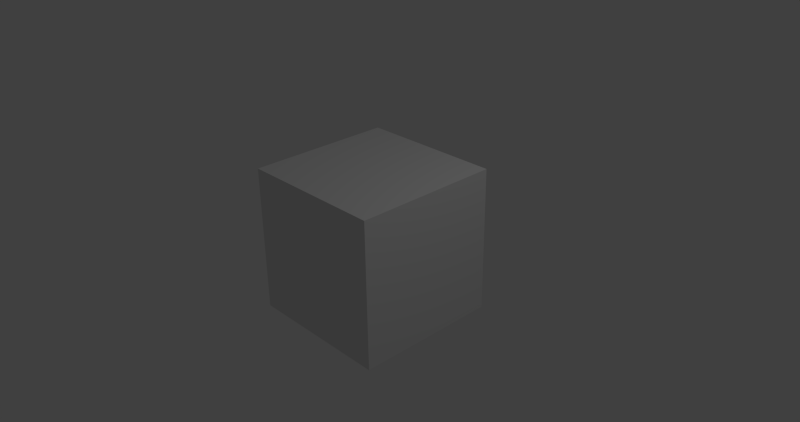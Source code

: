 # Source: PhimXemBay.blend  (saved by Blender 2.72.0; exported with 4.5.12 LTS)
import bpy
from mathutils import Matrix  # noqa: F401  (used for matrix-valued properties, if any)

bpy.ops.wm.read_factory_settings(use_empty=True)
scene = bpy.context.scene
scene.name = 'Scene'

# ---- collections
col_collection_1 = bpy.data.collections.new('Collection 1'); scene.collection.children.link(col_collection_1)

# ---- materials (node trees are filled in below, after node groups)
mat_material = bpy.data.materials.new('Material')
mat_material.alpha_threshold = 0.0
mat_material.use_transparent_shadow = False
mat_material.roughness = 0.5
mat_material.line_color = (0.0, 0.0, 0.0, 1.0)

# ---- material node trees

# ---- world
world_world = bpy.data.worlds.new('World'); scene.world = world_world
world_world.color = (0.05088, 0.05088, 0.05088)
world_world.use_sun_shadow = False
world_world.sun_shadow_jitter_overblur = 0.0
world_world.cycles.sampling_method = 'MANUAL'
world_world.cycles.sample_map_resolution = 256

# ---- cameras
cam_camera = bpy.data.cameras.new('Camera')
cam_camera.clip_end = 100.0
cam_camera.lens = 35.0
cam_camera.sensor_width = 32.0
cam_camera.sensor_height = 18.0
cam_camera.ortho_scale = 7.314
cam_camera.dof.focus_distance = 0.0
cam_camera.dof.aperture_fstop = 128.0

# ---- lights
light_lamp = bpy.data.lights.new('Lamp', 'POINT')
light_lamp.transmission_factor = 0.0
light_lamp.cutoff_distance = 30.0
light_lamp.energy = 100.0
light_lamp.shadow_buffer_clip_start = 1.001
light_lamp.shadow_soft_size = 0.1
light_lamp.shadow_maximum_resolution = 0.006
light_lamp.use_absolute_resolution = True
light_lamp.cycles.use_multiple_importance_sampling = False

# ---- meshes
me_cube = bpy.data.meshes.new('Cube')
me_cube.from_pydata([(1.0, 1.0, -1.0), (1.0, -1.0, -1.0), (-1.0, -1.0, -1.0), (-1.0, 1.0, -1.0), (1.0, 1.0, 1.0), (1.0, -1.0, 1.0), (-1.0, -1.0, 1.0), (-1.0, 1.0, 1.0)], [], [(0, 1, 2, 3), (4, 7, 6, 5), (0, 4, 5, 1), (1, 5, 6, 2), (2, 6, 7, 3), (4, 0, 3, 7)])
me_cube.materials.append(mat_material)
me_cube.use_remesh_preserve_volume = False
me_cube.use_remesh_preserve_attributes = False
me_cube.use_mirror_vertex_groups = False
me_cube.update()

# ---- objects
ob_cube = bpy.data.objects.new('Cube', me_cube)
ob_lamp = bpy.data.objects.new('Lamp', light_lamp)
ob_camera = bpy.data.objects.new('Camera', cam_camera)

# ---- transforms, parenting, visibility, modifiers, constraints
ob_cube.location = (0.0, 0.0, 0.0)
ob_cube.lock_rotations_4d = False
ob_cube.empty_display_type = 'ARROWS'
ob_cube.lineart.crease_threshold = 0.0
ob_lamp.location = (4.076, 1.005, 5.904)
ob_lamp.rotation_euler = (0.6503, 0.05522, 1.866)
ob_lamp.lock_rotations_4d = False
ob_lamp.empty_display_type = 'ARROWS'
ob_lamp.color = (0.0, 0.0, 0.0, 0.0)
ob_lamp.lineart.crease_threshold = 0.0
ob_camera.location = (7.481, -6.508, 5.344)
ob_camera.rotation_euler = (1.109, 0.01082, 0.8149)
ob_camera.lock_rotations_4d = False
ob_camera.empty_display_type = 'ARROWS'
ob_camera.color = (0.0, 0.0, 0.0, 0.0)
ob_camera.display_type = 'WIRE'
ob_camera.lineart.crease_threshold = 0.0

# ---- collection membership
col_collection_1.objects.link(ob_cube)
col_collection_1.objects.link(ob_lamp)
col_collection_1.objects.link(ob_camera)

# ---- scene / render settings (as saved in the file)
scene.camera = ob_camera
scene.frame_start = 1; scene.frame_end = 1000; scene.frame_set(1)
scene.render.engine = 'BLENDER_EEVEE_NEXT'
scene.render.image_settings.file_format = 'FFMPEG'
scene.render.resolution_x = 2048
scene.render.resolution_percentage = 25
scene.render.dither_intensity = 0.0
scene.cycles.use_denoising = False
scene.cycles.samples = 10
scene.cycles.sampling_pattern = 'TABULATED_SOBOL'
scene.cycles.light_sampling_threshold = 0.0
scene.cycles.use_adaptive_sampling = False
scene.cycles.use_light_tree = False
scene.cycles.blur_glossy = 0.0
scene.cycles.pixel_filter_type = 'GAUSSIAN'
scene.cycles.sample_clamp_indirect = 0.0
scene.view_settings.view_transform = 'Standard'
bpy.context.view_layer.update()
